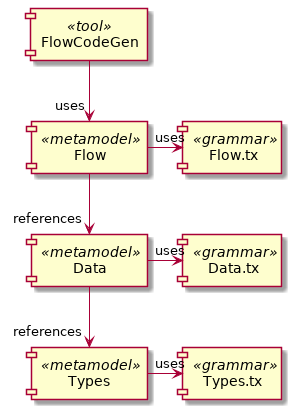

The diagram above was rendered by PlantUML. Its source (embedded in the PNG):
@startuml
component Types.tx <<grammar>> as TypesG
component Data.tx <<grammar>> as DataG
component Flow.tx <<grammar>> as FlowG

component Types <<metamodel>> as Types
component Data <<metamodel>> as Data
component Flow <<metamodel>> as Flow
component FlowCodeGen <<tool>> as FlowCodeGen

Data --> "references" Types
Flow --> "references" Data

Types -> "uses" TypesG
Data -> "uses" DataG
Flow -> "uses" FlowG
FlowCodeGen --> "uses" Flow

@enduml